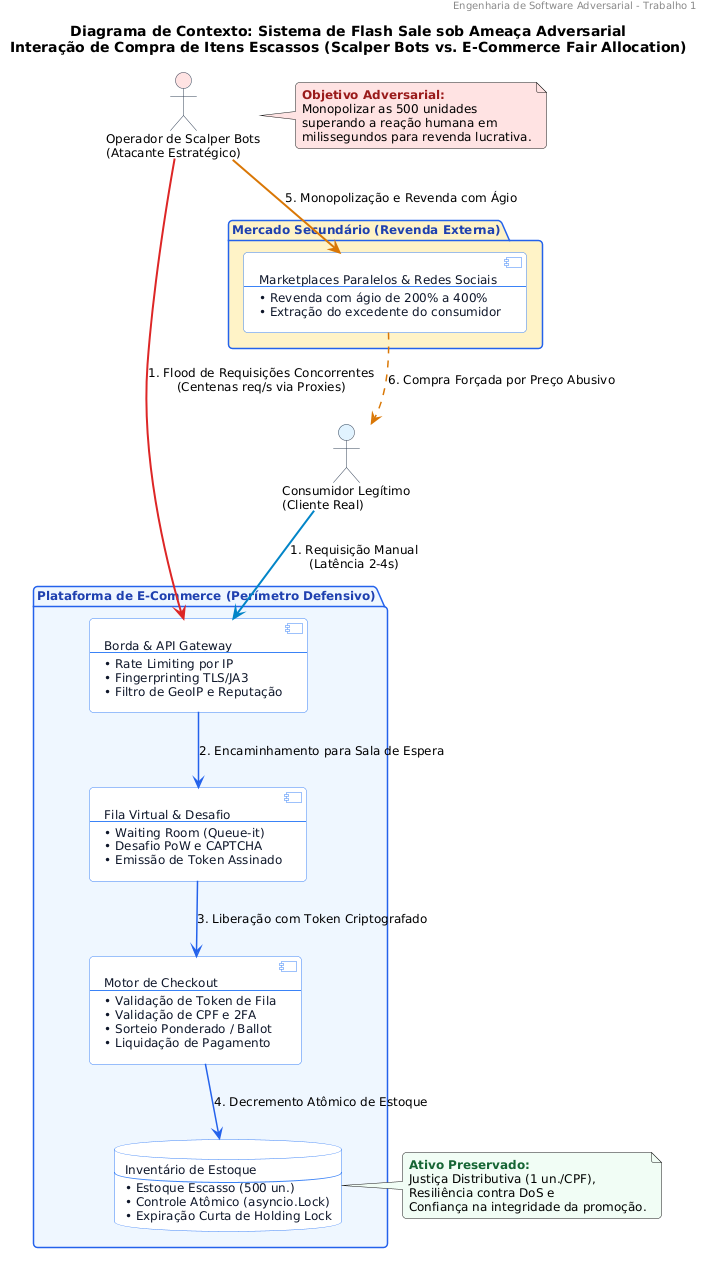

The diagram above was rendered by PlantUML. Its source (embedded in the PNG):
@startuml
skinparam backgroundColor #FFFFFF
skinparam defaultFontName Arial
skinparam defaultFontSize 12
skinparam shadowing false
skinparam roundCorner 8
skinparam arrowColor #334155
skinparam arrowThickness 1.5

skinparam package {
    BorderColor #2563EB
    BackgroundColor #EFF6FF
    FontColor #1E40AF
}

skinparam component {
    BackgroundColor #FFFFFF
    BorderColor #3B82F6
    FontColor #0F172A
}

skinparam database {
    BackgroundColor #FFFFFF
    BorderColor #3B82F6
    FontColor #0F172A
}

skinparam actor {
    BorderColor #334155
}

header Engenharia de Software Adversarial - Trabalho 1
title Diagrama de Contexto: Sistema de Flash Sale sob Ameaça Adversarial\nInteração de Compra de Itens Escassos (Scalper Bots vs. E-Commerce Fair Allocation)

actor "Consumidor Legítimo\n(Cliente Real)" as Legitimo #E0F2FE
actor "Operador de Scalper Bots\n(Atacante Estratégico)" as Scalper #FEE2E2

package "Plataforma de E-Commerce (Perímetro Defensivo)" #EFF6FF {
    component "Borda & API Gateway\n---\n• Rate Limiting por IP\n• Fingerprinting TLS/JA3\n• Filtro de GeoIP e Reputação" as WAF #FFFFFF
    component "Fila Virtual & Desafio\n---\n• Waiting Room (Queue-it)\n• Desafio PoW e CAPTCHA\n• Emissão de Token Assinado" as Queue #FFFFFF
    component "Motor de Checkout\n---\n• Validação de Token de Fila\n• Validação de CPF e 2FA\n• Sorteio Ponderado / Ballot\n• Liquidação de Pagamento" as Checkout #FFFFFF
    database "Inventário de Estoque\n---\n• Estoque Escasso (500 un.)\n• Controle Atômico (asyncio.Lock)\n• Expiração Curta de Holding Lock" as Estoque #FFFFFF
}

package "Mercado Secundário (Revenda Externa)" #FEF3C7 {
    component "Marketplaces Paralelos & Redes Sociais\n---\n• Revenda com ágio de 200% a 400%\n• Extração do excedente do consumidor" as Revenda #FFFFFF
}

' Fluxos Legítimos
Legitimo -[#0284C7,bold]-> WAF : 1. Requisição Manual\n(Latência 2-4s)
WAF -[#2563EB]-> Queue : 2. Encaminhamento para Sala de Espera
Queue -[#2563EB]-> Checkout : 3. Liberação com Token Criptografado
Checkout -[#2563EB]-> Estoque : 4. Decremento Atômico de Estoque

' Fluxos Adversariais
Scalper -[#DC2626,bold]-> WAF : 1. Flood de Requisições Concorrentes\n(Centenas req/s via Proxies)
Scalper .[#D97706,bold].> Revenda : 5. Monopolização e Revenda com Ágio
Revenda .[#D97706,dashed].> Legitimo : 6. Compra Forçada por Preço Abusivo

note right of Scalper #FEE2E2
  <b><color:#991B1B>Objetivo Adversarial:</color></b>
  Monopolizar as 500 unidades
  superando a reação humana em
  milissegundos para revenda lucrativa.
end note

note right of Estoque #F0FDF4
  <b><color:#166534>Ativo Preservado:</color></b>
  Justiça Distributiva (1 un./CPF),
  Resiliência contra DoS e
  Confiança na integridade da promoção.
end note
@enduml